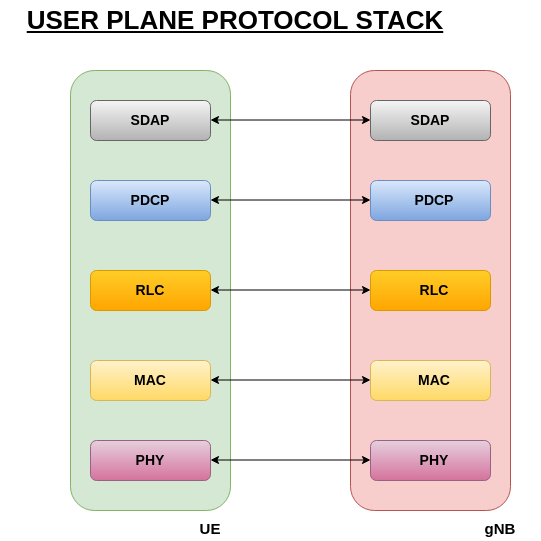

The diagram above was exported from draw.io. Its source (the exported page's mxGraphModel, read from the mxfile embedded in the PNG):
<mxGraphModel dx="1038" dy="1704" grid="1" gridSize="10" guides="1" tooltips="1" connect="1" arrows="1" fold="1" page="1" pageScale="1" pageWidth="827" pageHeight="1169" math="0" shadow="0">
  <root>
    <mxCell id="0" />
    <mxCell id="1" parent="0" />
    <mxCell id="9f41uI2n34iRbl3GGHw6-2" value="" style="rounded=1;whiteSpace=wrap;html=1;fillColor=#d5e8d4;strokeColor=#82b366;" parent="1" vertex="1">
      <mxGeometry x="80" y="40" width="160" height="440" as="geometry" />
    </mxCell>
    <mxCell id="9f41uI2n34iRbl3GGHw6-4" value="" style="rounded=1;whiteSpace=wrap;html=1;fillColor=#f8cecc;strokeColor=#b85450;" parent="1" vertex="1">
      <mxGeometry x="360" y="40" width="160" height="440" as="geometry" />
    </mxCell>
    <mxCell id="9f41uI2n34iRbl3GGHw6-5" value="" style="rounded=1;whiteSpace=wrap;html=1;fillColor=#f5f5f5;strokeColor=#666666;gradientColor=#b3b3b3;" parent="1" vertex="1">
      <mxGeometry x="100" y="70" width="120" height="40" as="geometry" />
    </mxCell>
    <mxCell id="9f41uI2n34iRbl3GGHw6-6" value="" style="rounded=1;whiteSpace=wrap;html=1;fillColor=#dae8fc;gradientColor=#7ea6e0;strokeColor=#6c8ebf;" parent="1" vertex="1">
      <mxGeometry x="100" y="150" width="120" height="40" as="geometry" />
    </mxCell>
    <mxCell id="9f41uI2n34iRbl3GGHw6-7" value="" style="rounded=1;whiteSpace=wrap;html=1;fillColor=#ffcd28;gradientColor=#ffa500;strokeColor=#d79b00;" parent="1" vertex="1">
      <mxGeometry x="100" y="240" width="120" height="40" as="geometry" />
    </mxCell>
    <mxCell id="9f41uI2n34iRbl3GGHw6-8" value="" style="rounded=1;whiteSpace=wrap;html=1;fillColor=#fff2cc;gradientColor=#ffd966;strokeColor=#d6b656;" parent="1" vertex="1">
      <mxGeometry x="100" y="330" width="120" height="40" as="geometry" />
    </mxCell>
    <mxCell id="9f41uI2n34iRbl3GGHw6-9" value="" style="rounded=1;whiteSpace=wrap;html=1;fillColor=#e6d0de;gradientColor=#d5739d;strokeColor=#996185;" parent="1" vertex="1">
      <mxGeometry x="100" y="410" width="120" height="40" as="geometry" />
    </mxCell>
    <mxCell id="9f41uI2n34iRbl3GGHw6-10" value="" style="rounded=1;whiteSpace=wrap;html=1;fillColor=#e6d0de;gradientColor=#d5739d;strokeColor=#996185;" parent="1" vertex="1">
      <mxGeometry x="380" y="410" width="120" height="40" as="geometry" />
    </mxCell>
    <mxCell id="9f41uI2n34iRbl3GGHw6-11" value="" style="rounded=1;whiteSpace=wrap;html=1;fillColor=#fff2cc;gradientColor=#ffd966;strokeColor=#d6b656;" parent="1" vertex="1">
      <mxGeometry x="380" y="330" width="120" height="40" as="geometry" />
    </mxCell>
    <mxCell id="9f41uI2n34iRbl3GGHw6-12" value="" style="rounded=1;whiteSpace=wrap;html=1;fillColor=#ffcd28;gradientColor=#ffa500;strokeColor=#d79b00;" parent="1" vertex="1">
      <mxGeometry x="380" y="240" width="120" height="40" as="geometry" />
    </mxCell>
    <mxCell id="9f41uI2n34iRbl3GGHw6-13" value="" style="rounded=1;whiteSpace=wrap;html=1;fillColor=#dae8fc;gradientColor=#7ea6e0;strokeColor=#6c8ebf;" parent="1" vertex="1">
      <mxGeometry x="380" y="150" width="120" height="40" as="geometry" />
    </mxCell>
    <mxCell id="9f41uI2n34iRbl3GGHw6-14" value="" style="rounded=1;whiteSpace=wrap;html=1;fillColor=#f5f5f5;strokeColor=#666666;gradientColor=#b3b3b3;" parent="1" vertex="1">
      <mxGeometry x="380" y="70" width="120" height="40" as="geometry" />
    </mxCell>
    <mxCell id="9f41uI2n34iRbl3GGHw6-15" value="" style="endArrow=classic;startArrow=classic;html=1;rounded=0;" parent="1" edge="1">
      <mxGeometry width="50" height="50" relative="1" as="geometry">
        <mxPoint x="220" y="89.5" as="sourcePoint" />
        <mxPoint x="380" y="89.5" as="targetPoint" />
      </mxGeometry>
    </mxCell>
    <mxCell id="9f41uI2n34iRbl3GGHw6-16" value="" style="endArrow=classic;startArrow=classic;html=1;rounded=0;" parent="1" edge="1">
      <mxGeometry width="50" height="50" relative="1" as="geometry">
        <mxPoint x="220" y="169.5" as="sourcePoint" />
        <mxPoint x="380" y="169.5" as="targetPoint" />
      </mxGeometry>
    </mxCell>
    <mxCell id="9f41uI2n34iRbl3GGHw6-17" value="" style="endArrow=classic;startArrow=classic;html=1;rounded=0;" parent="1" edge="1">
      <mxGeometry width="50" height="50" relative="1" as="geometry">
        <mxPoint x="220" y="259.5" as="sourcePoint" />
        <mxPoint x="380" y="259.5" as="targetPoint" />
      </mxGeometry>
    </mxCell>
    <mxCell id="9f41uI2n34iRbl3GGHw6-18" value="" style="endArrow=classic;startArrow=classic;html=1;rounded=0;" parent="1" edge="1">
      <mxGeometry width="50" height="50" relative="1" as="geometry">
        <mxPoint x="220" y="349.5" as="sourcePoint" />
        <mxPoint x="380" y="349.5" as="targetPoint" />
      </mxGeometry>
    </mxCell>
    <mxCell id="9f41uI2n34iRbl3GGHw6-19" value="" style="endArrow=classic;startArrow=classic;html=1;rounded=0;" parent="1" edge="1">
      <mxGeometry width="50" height="50" relative="1" as="geometry">
        <mxPoint x="220" y="429.5" as="sourcePoint" />
        <mxPoint x="380" y="429.5" as="targetPoint" />
      </mxGeometry>
    </mxCell>
    <mxCell id="9f41uI2n34iRbl3GGHw6-20" value="&lt;span style=&quot;font-size: 14px&quot;&gt;&lt;b&gt;SDAP&lt;/b&gt;&lt;/span&gt;" style="text;html=1;strokeColor=none;fillColor=none;align=center;verticalAlign=middle;whiteSpace=wrap;rounded=0;fontSize=11;" parent="1" vertex="1">
      <mxGeometry x="130" y="75" width="60" height="30" as="geometry" />
    </mxCell>
    <mxCell id="9f41uI2n34iRbl3GGHw6-25" value="&lt;span style=&quot;font-size: 14px&quot;&gt;&lt;b&gt;SDAP&lt;/b&gt;&lt;/span&gt;" style="text;html=1;strokeColor=none;fillColor=none;align=center;verticalAlign=middle;whiteSpace=wrap;rounded=0;fontSize=11;" parent="1" vertex="1">
      <mxGeometry x="410" y="75" width="60" height="30" as="geometry" />
    </mxCell>
    <mxCell id="9f41uI2n34iRbl3GGHw6-27" value="&lt;span style=&quot;font-size: 14px&quot;&gt;&lt;b&gt;PDCP&lt;/b&gt;&lt;/span&gt;" style="text;html=1;strokeColor=none;fillColor=none;align=center;verticalAlign=middle;whiteSpace=wrap;rounded=0;fontSize=11;" parent="1" vertex="1">
      <mxGeometry x="130" y="155" width="60" height="30" as="geometry" />
    </mxCell>
    <mxCell id="9f41uI2n34iRbl3GGHw6-28" value="&lt;span style=&quot;font-size: 14px&quot;&gt;&lt;b&gt;RLC&lt;/b&gt;&lt;/span&gt;" style="text;html=1;strokeColor=none;fillColor=none;align=center;verticalAlign=middle;whiteSpace=wrap;rounded=0;fontSize=11;" parent="1" vertex="1">
      <mxGeometry x="130" y="245" width="60" height="30" as="geometry" />
    </mxCell>
    <mxCell id="9f41uI2n34iRbl3GGHw6-29" value="&lt;span style=&quot;font-size: 14px&quot;&gt;&lt;b&gt;MAC&lt;/b&gt;&lt;/span&gt;" style="text;html=1;strokeColor=none;fillColor=none;align=center;verticalAlign=middle;whiteSpace=wrap;rounded=0;fontSize=11;" parent="1" vertex="1">
      <mxGeometry x="130" y="335" width="60" height="30" as="geometry" />
    </mxCell>
    <mxCell id="9f41uI2n34iRbl3GGHw6-30" value="&lt;span style=&quot;font-size: 14px&quot;&gt;&lt;b&gt;PHY&lt;/b&gt;&lt;/span&gt;" style="text;html=1;strokeColor=none;fillColor=none;align=center;verticalAlign=middle;whiteSpace=wrap;rounded=0;fontSize=11;" parent="1" vertex="1">
      <mxGeometry x="130" y="415" width="60" height="30" as="geometry" />
    </mxCell>
    <mxCell id="9f41uI2n34iRbl3GGHw6-31" value="&lt;span style=&quot;font-size: 14px&quot;&gt;&lt;b&gt;PDCP&lt;/b&gt;&lt;/span&gt;" style="text;html=1;strokeColor=none;fillColor=none;align=center;verticalAlign=middle;whiteSpace=wrap;rounded=0;fontSize=11;" parent="1" vertex="1">
      <mxGeometry x="414" y="155" width="60" height="30" as="geometry" />
    </mxCell>
    <mxCell id="9f41uI2n34iRbl3GGHw6-32" value="&lt;span style=&quot;font-size: 14px&quot;&gt;&lt;b&gt;RLC&lt;/b&gt;&lt;/span&gt;" style="text;html=1;strokeColor=none;fillColor=none;align=center;verticalAlign=middle;whiteSpace=wrap;rounded=0;fontSize=11;" parent="1" vertex="1">
      <mxGeometry x="414" y="245" width="60" height="30" as="geometry" />
    </mxCell>
    <mxCell id="9f41uI2n34iRbl3GGHw6-33" value="&lt;span style=&quot;font-size: 14px&quot;&gt;&lt;b&gt;MAC&lt;/b&gt;&lt;/span&gt;" style="text;html=1;strokeColor=none;fillColor=none;align=center;verticalAlign=middle;whiteSpace=wrap;rounded=0;fontSize=11;" parent="1" vertex="1">
      <mxGeometry x="414" y="335" width="60" height="30" as="geometry" />
    </mxCell>
    <mxCell id="9f41uI2n34iRbl3GGHw6-34" value="&lt;span style=&quot;font-size: 14px&quot;&gt;&lt;b&gt;PHY&lt;/b&gt;&lt;/span&gt;" style="text;html=1;strokeColor=none;fillColor=none;align=center;verticalAlign=middle;whiteSpace=wrap;rounded=0;fontSize=11;" parent="1" vertex="1">
      <mxGeometry x="414" y="415" width="60" height="30" as="geometry" />
    </mxCell>
    <mxCell id="9f41uI2n34iRbl3GGHw6-36" value="&lt;font style=&quot;font-size: 26px&quot;&gt;&lt;b&gt;&lt;u&gt;USER PLANE PROTOCOL STACK&lt;/u&gt;&lt;/b&gt;&lt;/font&gt;" style="text;html=1;strokeColor=none;fillColor=none;align=center;verticalAlign=middle;whiteSpace=wrap;rounded=0;fontSize=14;" parent="1" vertex="1">
      <mxGeometry x="10" y="-30" width="470" height="40" as="geometry" />
    </mxCell>
    <mxCell id="rBVJ-rxsWnwx5TGw28Yz-1" value="&lt;font style=&quot;font-size: 15px&quot;&gt;&lt;b&gt;UE&lt;/b&gt;&lt;/font&gt;" style="text;html=1;strokeColor=none;fillColor=none;align=center;verticalAlign=middle;whiteSpace=wrap;rounded=0;fontSize=26;" vertex="1" parent="1">
      <mxGeometry x="180" y="480" width="80" height="30" as="geometry" />
    </mxCell>
    <mxCell id="rBVJ-rxsWnwx5TGw28Yz-2" value="&lt;span style=&quot;font-size: 15px&quot;&gt;&lt;b&gt;gNB&lt;/b&gt;&lt;/span&gt;" style="text;html=1;strokeColor=none;fillColor=none;align=center;verticalAlign=middle;whiteSpace=wrap;rounded=0;fontSize=26;" vertex="1" parent="1">
      <mxGeometry x="470" y="480" width="80" height="30" as="geometry" />
    </mxCell>
  </root>
</mxGraphModel>